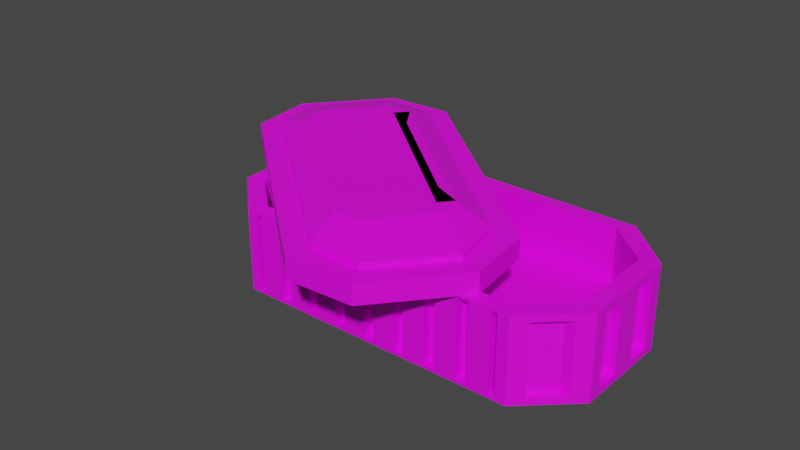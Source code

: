 # Source: sarcophagus.blend  (saved by Blender 4.2.66; exported with 4.5.12 LTS)
import bpy
from mathutils import Matrix  # noqa: F401  (used for matrix-valued properties, if any)

bpy.ops.wm.read_factory_settings(use_empty=True)
scene = bpy.context.scene
scene.name = 'Scene'

# ---- collections
col_collection = bpy.data.collections.new('Collection'); scene.collection.children.link(col_collection)

# ---- images (referenced by path relative to the original .blend; pixels are not part of the script)
import os
ASSET_DIR = os.environ.get("B2B_ASSET_DIR", "")  # directory of the original .blend (textures are referenced by path, not embedded)
HERE = os.path.dirname(os.path.abspath(__file__))  # packed textures are extracted next to this script under _unpacked/

def load_image(name, relpath, width, height, colorspace="sRGB"):
    """Load a texture the original file referenced (path relative to the .blend, or extracted next to this script)."""
    p = next((c for c in (os.path.join(HERE, relpath), os.path.join(ASSET_DIR, relpath)) if relpath and os.path.exists(c)), "")
    if p:
        img = bpy.data.images.load(p, check_existing=True)
        img.name = name
    else:  # same state as the original file: an image datablock whose file is absent (Cycles renders it pink)
        img = bpy.data.images.new(name, width, height)
        img.source = "FILE"
        img.filepath = "//" + (relpath or name)
    img.colorspace_settings.name = colorspace
    return img
img_imphenziapalette01_png = load_image('ImphenziaPalette01.png', 'ImphenziaPalette01.png', 1024, 1024, 'sRGB')

# ---- materials (node trees are filled in below, after node groups)
mat_material = bpy.data.materials.new('Material')
mat_material.alpha_threshold = 0.0
mat_material.use_transparent_shadow = False
mat_material.roughness = 0.5
mat_material.line_color = (0.0, 0.0, 0.0, 1.0)

# ---- material node trees
mat_material.use_nodes = True; mat_material.node_tree.nodes.clear()
_N = mat_material.node_tree.nodes; _L = mat_material.node_tree.links
n0 = _N.new('ShaderNodeOutputMaterial'); n0.name = 'Material Output'; n0.location = (300, 300)
n1 = _N.new('ShaderNodeBsdfPrincipled'); n1.name = 'Principled BSDF'; n1.location = (10, 300)
n1.distribution = 'GGX'
n1.subsurface_method = 'RANDOM_WALK_SKIN'
n1.inputs[3].default_value = 1.45
n1.inputs[27].default_value = (0.0, 0.0, 0.0, 1.0)
n1.inputs[28].default_value = 1.0
n2 = _N.new('ShaderNodeTexImage'); n2.name = 'Image Texture'; n2.location = (-420, 204)
n2.image = img_imphenziapalette01_png
n2.interpolation = 'Closest'
_L.new(n1.outputs[0], n0.inputs[0])
_L.new(n2.outputs[0], n1.inputs[0])
n0.is_active_output = True

# ---- world
world_world = bpy.data.worlds.new('World'); scene.world = world_world
world_world.use_nodes = True; world_world.node_tree.nodes.clear()
_N = world_world.node_tree.nodes; _L = world_world.node_tree.links
n0 = _N.new('ShaderNodeOutputWorld'); n0.name = 'World Output'; n0.location = (300, 300)
n1 = _N.new('ShaderNodeBackground'); n1.name = 'Background'; n1.location = (10, 300)
n1.inputs[0].default_value = (0.05088, 0.05088, 0.05088, 1.0)
_L.new(n1.outputs[0], n0.inputs[0])
n0.is_active_output = True
world_world.color = (0.05088, 0.05088, 0.05088)
world_world.use_sun_shadow = False
world_world.sun_shadow_jitter_overblur = 0.0

# ---- meshes
me_cube_001 = bpy.data.meshes.new('Cube.001')
me_cube_001.from_pydata([(-0.7431, -1.0, -1.0), (-1.0, -0.5201, -1.0), (-1.0, 0.5201, -1.0), (-0.7431, 1.0, -1.0), (1.0, -0.5201, -1.0), (0.7431, -1.0, -1.0), (0.7431, 1.0, -1.0), (1.0, 0.5201, -1.0), (-0.7431, -1.0, 0.6125), (-1.0, -0.5201, 0.6125), (-0.7431, 1.0, 0.6125), (-1.0, 0.5201, 0.6125), (1.0, 0.5201, 0.6125), (0.7431, 1.0, 0.6125), (0.7431, -1.0, 0.6125), (1.0, -0.5201, 0.6125), (0.5982, -1.0, -1.0), (-0.5982, -1.0, -1.0), (0.4273, -1.0, -1.0), (0.2564, -1.0, -1.0), (0.08546, -1.0, -1.0), (-0.08546, -1.0, -1.0), (-0.2564, -1.0, -1.0), (-0.4273, -1.0, -1.0), (-0.5982, -1.0, 0.6125), (0.5982, -1.0, 0.6125), (-0.4273, -1.0, 0.6125), (-0.2564, -1.0, 0.6125), (-0.08546, -1.0, 0.6125), (0.08546, -1.0, 0.6125), (0.2564, -1.0, 0.6125), (0.4273, -1.0, 0.6125), (-0.6189, 1.0, -1.0), (0.6189, 1.0, -1.0), (-0.4421, 1.0, -1.0), (-0.2652, 1.0, -1.0), (-0.08841, 1.0, -1.0), (0.08841, 1.0, -1.0), (0.2652, 1.0, -1.0), (0.4421, 1.0, -1.0), (-0.6189, 1.0, 0.6125), (0.6189, 1.0, 0.6125), (-0.4421, 1.0, 0.6125), (-0.2652, 1.0, 0.6125), (-0.08841, 1.0, 0.6125), (0.08841, 1.0, 0.6125), (0.2652, 1.0, 0.6125), (0.4421, 1.0, 0.6125), (0.6863, -1.0, -0.9432), (0.6863, -1.0, 0.5558), (0.655, -1.0, 0.5558), (0.655, -1.0, -0.9432), (-0.6863, 1.0, -0.9432), (-0.6863, 1.0, 0.5558), (-0.6756, 1.0, 0.5558), (-0.6756, 1.0, -0.9432), (-0.5415, -1.0, 0.5558), (-0.5415, -1.0, -0.9432), (-0.4841, -1.0, -0.9432), (-0.4841, -1.0, 0.5558), (-0.3705, -1.0, 0.5558), (-0.3705, -1.0, -0.9432), (-0.3131, -1.0, -0.9432), (-0.3131, -1.0, 0.5558), (-0.1996, -1.0, 0.5558), (-0.1996, -1.0, -0.9432), (-0.1422, -1.0, -0.9432), (-0.1422, -1.0, 0.5558), (-0.02869, -1.0, 0.5558), (-0.02869, -1.0, -0.9432), (0.02869, -1.0, -0.9432), (0.02869, -1.0, 0.5558), (0.1422, -1.0, 0.5558), (0.1422, -1.0, -0.9432), (0.1996, -1.0, -0.9432), (0.1996, -1.0, 0.5558), (0.3131, -1.0, 0.5558), (0.3131, -1.0, -0.9432), (0.3705, -1.0, -0.9432), (0.3705, -1.0, 0.5558), (0.4841, -1.0, 0.5558), (0.4841, -1.0, -0.9432), (0.5415, -1.0, -0.9432), (0.5415, -1.0, 0.5558), (-0.655, -1.0, -0.9432), (-0.655, -1.0, 0.5558), (-0.6863, -1.0, 0.5558), (-0.6863, -1.0, -0.9432), (0.6756, 1.0, -0.9432), (0.6756, 1.0, 0.5558), (0.6863, 1.0, 0.5558), (0.6863, 1.0, -0.9432), (0.5621, 1.0, 0.5558), (0.5621, 1.0, -0.9432), (0.4988, 1.0, -0.9432), (0.4988, 1.0, 0.5558), (0.3853, 1.0, 0.5558), (0.3853, 1.0, -0.9432), (0.322, 1.0, -0.9432), (0.322, 1.0, 0.5558), (0.2085, 1.0, 0.5558), (0.2085, 1.0, -0.9432), (0.1452, 1.0, -0.9432), (0.1452, 1.0, 0.5558), (0.03165, 1.0, 0.5558), (0.03165, 1.0, -0.9432), (-0.03165, 1.0, -0.9432), (-0.03165, 1.0, 0.5558), (-0.1452, 1.0, 0.5558), (-0.1452, 1.0, -0.9432), (-0.2085, 1.0, -0.9432), (-0.2085, 1.0, 0.5558), (-0.322, 1.0, 0.5558), (-0.322, 1.0, -0.9432), (-0.3853, 1.0, -0.9432), (-0.3853, 1.0, 0.5558), (-0.4988, 1.0, 0.5558), (-0.4988, 1.0, -0.9432), (-0.5621, 1.0, -0.9432), (-0.5621, 1.0, 0.5558), (0.6863, -1.0, 0.5558), (0.6863, -1.0, -0.9432), (0.655, -1.0, -0.9432), (0.655, -1.0, 0.5558), (-0.6863, 1.0, 0.5558), (-0.6863, 1.0, -0.9432), (-0.6756, 1.0, -0.9432), (-0.6756, 1.0, 0.5558), (-0.5415, -1.0, 0.5558), (-0.5415, -1.0, -0.9432), (-0.4841, -1.0, 0.5558), (-0.4841, -1.0, -0.9432), (-0.3705, -1.0, -0.9432), (-0.3705, -1.0, 0.5558), (-0.3131, -1.0, 0.5558), (-0.3131, -1.0, -0.9432), (-0.1996, -1.0, -0.9432), (-0.1996, -1.0, 0.5558), (-0.1422, -1.0, 0.5558), (-0.1422, -1.0, -0.9432), (-0.02869, -1.0, -0.9432), (-0.02869, -1.0, 0.5558), (0.02869, -1.0, 0.5558), (0.02869, -1.0, -0.9432), (0.1422, -1.0, -0.9432), (0.1422, -1.0, 0.5558), (0.1996, -1.0, 0.5558), (0.1996, -1.0, -0.9432), (0.3131, -1.0, -0.9432), (0.3131, -1.0, 0.5558), (0.3705, -1.0, 0.5558), (0.3705, -1.0, -0.9432), (0.4841, -1.0, -0.9432), (0.4841, -1.0, 0.5558), (0.5415, -1.0, 0.5558), (0.5415, -1.0, -0.9432), (-0.655, -1.0, 0.5558), (-0.655, -1.0, -0.9432), (-0.6863, -1.0, -0.9432), (-0.6863, -1.0, 0.5558), (0.6756, 1.0, 0.5558), (0.6756, 1.0, -0.9432), (0.6863, 1.0, -0.9432), (0.6863, 1.0, 0.5558), (0.5621, 1.0, 0.5558), (0.5621, 1.0, -0.9432), (0.4988, 1.0, 0.5558), (0.4988, 1.0, -0.9432), (0.3853, 1.0, -0.9432), (0.3853, 1.0, 0.5558), (0.322, 1.0, 0.5558), (0.322, 1.0, -0.9432), (0.2085, 1.0, -0.9432), (0.2085, 1.0, 0.5558), (0.1452, 1.0, 0.5558), (0.1452, 1.0, -0.9432), (0.03165, 1.0, -0.9432), (0.03165, 1.0, 0.5558), (-0.03165, 1.0, 0.5558), (-0.03165, 1.0, -0.9432), (-0.1452, 1.0, -0.9432), (-0.1452, 1.0, 0.5558), (-0.2085, 1.0, 0.5558), (-0.2085, 1.0, -0.9432), (-0.322, 1.0, -0.9432), (-0.322, 1.0, 0.5558), (-0.3853, 1.0, 0.5558), (-0.3853, 1.0, -0.9432), (-0.4988, 1.0, -0.9432), (-0.4988, 1.0, 0.5558), (-0.5621, 1.0, 0.5558), (-0.5621, 1.0, -0.9432), (0.6863, -0.9, 0.5558), (0.6863, -0.9, -0.9432), (0.655, -0.9, -0.9432), (0.655, -0.9, 0.5558), (-0.5415, -0.9, 0.5558), (-0.5415, -0.9, -0.9432), (-0.4841, -0.9, 0.5558), (-0.4841, -0.9, -0.9432), (-0.3705, -0.9, -0.9432), (-0.3705, -0.9, 0.5558), (-0.3131, -0.9, 0.5558), (-0.3131, -0.9, -0.9432), (-0.1996, -0.9, -0.9432), (-0.1996, -0.9, 0.5558), (-0.1422, -0.9, 0.5558), (-0.1422, -0.9, -0.9432), (-0.02869, -0.9, -0.9432), (-0.02869, -0.9, 0.5558), (0.02869, -0.9, 0.5558), (0.02869, -0.9, -0.9432), (0.1422, -0.9, -0.9432), (0.1422, -0.9, 0.5558), (0.1996, -0.9, 0.5558), (0.1996, -0.9, -0.9432), (0.3131, -0.9, -0.9432), (0.3131, -0.9, 0.5558), (0.3705, -0.9, 0.5558), (0.3705, -0.9, -0.9432), (0.4841, -0.9, -0.9432), (0.4841, -0.9, 0.5558), (0.5415, -0.9, 0.5558), (0.5415, -0.9, -0.9432), (-0.655, -0.9, 0.5558), (-0.655, -0.9, -0.9432), (-0.6863, -0.9, -0.9432), (-0.6863, -0.9, 0.5558), (-0.6863, 0.9, 0.5558), (-0.6863, 0.9, -0.9432), (-0.6756, 0.9, -0.9432), (-0.6756, 0.9, 0.5558), (0.6756, 0.9, 0.5558), (0.6756, 0.9, -0.9432), (0.6863, 0.9, -0.9432), (0.6863, 0.9, 0.5558), (0.5621, 0.9, 0.5558), (0.5621, 0.9, -0.9432), (0.4988, 0.9, 0.5558), (0.4988, 0.9, -0.9432), (0.3853, 0.9, -0.9432), (0.3853, 0.9, 0.5558), (0.322, 0.9, 0.5558), (0.322, 0.9, -0.9432), (0.2085, 0.9, -0.9432), (0.2085, 0.9, 0.5558), (0.1452, 0.9, 0.5558), (0.1452, 0.9, -0.9432), (0.03165, 0.9, -0.9432), (0.03165, 0.9, 0.5558), (-0.03165, 0.9, 0.5558), (-0.03165, 0.9, -0.9432), (-0.1452, 0.9, -0.9432), (-0.1452, 0.9, 0.5558), (-0.2085, 0.9, 0.5558), (-0.2085, 0.9, -0.9432), (-0.322, 0.9, -0.9432), (-0.322, 0.9, 0.5558), (-0.3853, 0.9, 0.5558), (-0.3853, 0.9, -0.9432), (-0.4988, 0.9, -0.9432), (-0.4988, 0.9, 0.5558), (-0.5621, 0.9, 0.5558), (-0.5621, 0.9, -0.9432), (-1.0, 0.0, -1.0), (-1.0, 0.0, 0.6125), (1.0, 0.0, -1.0), (1.0, 0.0, 0.6125), (-0.8055, 0.8835, 0.4804), (-0.8055, 0.8835, -0.8678), (-0.9376, 0.6367, -0.8678), (-0.9376, 0.6367, 0.4804), (0.9376, 0.6367, 0.4804), (0.9376, 0.6367, -0.8678), (0.8055, 0.8835, -0.8678), (0.8055, 0.8835, 0.4804), (0.8055, -0.8835, 0.4804), (0.8055, -0.8835, -0.8678), (0.9376, -0.6367, -0.8678), (0.9376, -0.6367, 0.4804), (-0.8055, -0.8835, -0.8678), (-0.8055, -0.8835, 0.4804), (-0.9376, -0.6367, 0.4804), (-0.9376, -0.6367, -0.8678), (-1.0, 0.1322, -0.8678), (-1.0, 0.1322, 0.4804), (-1.0, 0.388, 0.4804), (-1.0, 0.388, -0.8678), (1.0, -0.1322, -0.8678), (1.0, -0.1322, 0.4804), (1.0, -0.388, 0.4804), (1.0, -0.388, -0.8678), (-1.0, -0.388, -0.8678), (-1.0, -0.388, 0.4804), (-1.0, -0.1322, 0.4804), (-1.0, -0.1322, -0.8678), (1.0, 0.388, -0.8678), (1.0, 0.388, 0.4804), (1.0, 0.1322, 0.4804), (1.0, 0.1322, -0.8678), (-0.7555, 0.8835, 0.4804), (-0.7555, 0.8835, -0.8678), (-0.8876, 0.6367, 0.4804), (-0.8876, 0.6367, -0.8678), (-0.7555, -0.8835, -0.8678), (-0.7555, -0.8835, 0.4804), (-0.8876, -0.6367, -0.8678), (-0.8876, -0.6367, 0.4804), (-0.95, 0.1322, 0.4804), (-0.95, 0.1322, -0.8678), (-0.95, 0.388, -0.8678), (-0.95, 0.388, 0.4804), (-0.95, -0.388, 0.4804), (-0.95, -0.388, -0.8678), (-0.95, -0.1322, -0.8678), (-0.95, -0.1322, 0.4804), (0.8876, 0.6367, 0.4804), (0.8876, 0.6367, -0.8678), (0.7555, 0.8835, 0.4804), (0.7555, 0.8835, -0.8678), (0.7555, -0.8835, 0.4804), (0.7555, -0.8835, -0.8678), (0.8876, -0.6367, 0.4804), (0.8876, -0.6367, -0.8678), (0.95, -0.1322, 0.4804), (0.95, -0.1322, -0.8678), (0.95, -0.388, -0.8678), (0.95, -0.388, 0.4804), (0.95, 0.388, 0.4804), (0.95, 0.388, -0.8678), (0.95, 0.1322, -0.8678), (0.95, 0.1322, 0.4804), (0.6887, -0.8474, 0.6125), (0.9093, -0.4635, 0.6125), (0.9093, 3.12e-10, 0.6125), (0.9093, 0.4635, 0.6125), (0.6887, 0.8474, 0.6125), (0.6189, 0.8474, 0.6125), (0.4421, 0.8474, 0.6125), (0.2652, 0.8474, 0.6125), (0.08841, 0.8474, 0.6125), (-0.08841, 0.8474, 0.6125), (-0.2652, 0.8474, 0.6125), (-0.4421, 0.8474, 0.6125), (-0.6189, 0.8474, 0.6125), (-0.6887, 0.8474, 0.6125), (-0.9093, 0.4635, 0.6125), (-0.9093, 3.12e-10, 0.6125), (-0.9093, -0.4635, 0.6125), (-0.6887, -0.8474, 0.6125), (-0.5982, -0.8474, 0.6125), (-0.4273, -0.8474, 0.6125), (-0.2564, -0.8474, 0.6125), (-0.08546, -0.8474, 0.6125), (0.08546, -0.8474, 0.6125), (0.2564, -0.8474, 0.6125), (0.4273, -0.8474, 0.6125), (0.5982, -0.8474, 0.6125), (0.6887, -0.8474, -0.4032), (0.9093, -0.4635, -0.4032), (0.5982, -0.8474, -0.4032), (0.9093, 3.12e-10, -0.4032), (0.9093, 0.4635, -0.4032), (0.6887, 0.8474, -0.4032), (0.6189, 0.8474, -0.4032), (0.4421, 0.8474, -0.4032), (0.2652, 0.8474, -0.4032), (0.08841, 0.8474, -0.4032), (-0.08841, 0.8474, -0.4032), (-0.2652, 0.8474, -0.4032), (-0.4421, 0.8474, -0.4032), (-0.6189, 0.8474, -0.4032), (-0.6887, 0.8474, -0.4032), (-0.9093, 0.4635, -0.4032), (-0.9093, 3.12e-10, -0.4032), (-0.9093, -0.4635, -0.4032), (-0.6887, -0.8474, -0.4032), (-0.5982, -0.8474, -0.4032), (-0.4273, -0.8474, -0.4032), (-0.2564, -0.8474, -0.4032), (-0.08546, -0.8474, -0.4032), (0.08546, -0.8474, -0.4032), (0.2564, -0.8474, -0.4032), (0.4273, -0.8474, -0.4032)], [], [(284, 285, 308, 309), (279, 276, 320, 322), (275, 272, 316, 318), (92, 93, 165, 164), (269, 270, 303, 301), (280, 281, 305, 304), (276, 277, 321, 320), (105, 106, 179, 176), (55, 52, 125, 126), (66, 67, 138, 139), (107, 104, 177, 178), (52, 53, 124, 125), (118, 119, 190, 191), (65, 66, 139, 136), (104, 105, 176, 177), (117, 118, 191, 188), (67, 64, 137, 138), (78, 79, 150, 151), (119, 116, 189, 190), (64, 65, 136, 137), (77, 78, 151, 148), (116, 117, 188, 189), (79, 76, 149, 150), (90, 91, 162, 163), (2, 3, 32, 34, 35, 36, 37, 38, 39, 33, 6, 7, 266, 4, 5, 16, 18, 19, 20, 21, 22, 23, 17, 0, 1, 264), (5, 14, 49, 48), (14, 25, 50, 49), (25, 16, 51, 50), (16, 5, 48, 51), (3, 10, 53, 52), (10, 40, 54, 53), (40, 32, 55, 54), (32, 3, 52, 55), (24, 17, 57, 56), (17, 23, 58, 57), (23, 26, 59, 58), (26, 24, 56, 59), (26, 23, 61, 60), (23, 22, 62, 61), (22, 27, 63, 62), (27, 26, 60, 63), (27, 22, 65, 64), (22, 21, 66, 65), (21, 28, 67, 66), (28, 27, 64, 67), (28, 21, 69, 68), (21, 20, 70, 69), (20, 29, 71, 70), (29, 28, 68, 71), (29, 20, 73, 72), (20, 19, 74, 73), (19, 30, 75, 74), (30, 29, 72, 75), (30, 19, 77, 76), (19, 18, 78, 77), (18, 31, 79, 78), (31, 30, 76, 79), (31, 18, 81, 80), (18, 16, 82, 81), (16, 25, 83, 82), (25, 31, 80, 83), (17, 24, 85, 84), (24, 8, 86, 85), (8, 0, 87, 86), (0, 17, 84, 87), (33, 41, 89, 88), (41, 13, 90, 89), (13, 6, 91, 90), (6, 33, 88, 91), (41, 33, 93, 92), (33, 39, 94, 93), (39, 47, 95, 94), (47, 41, 92, 95), (47, 39, 97, 96), (39, 38, 98, 97), (38, 46, 99, 98), (46, 47, 96, 99), (46, 38, 101, 100), (38, 37, 102, 101), (37, 45, 103, 102), (45, 46, 100, 103), (45, 37, 105, 104), (37, 36, 106, 105), (36, 44, 107, 106), (44, 45, 104, 107), (44, 36, 109, 108), (36, 35, 110, 109), (35, 43, 111, 110), (43, 44, 108, 111), (43, 35, 113, 112), (35, 34, 114, 113), (34, 42, 115, 114), (42, 43, 112, 115), (42, 34, 117, 116), (34, 32, 118, 117), (32, 40, 119, 118), (40, 42, 116, 119), (122, 121, 193, 194), (166, 164, 236, 238), (132, 135, 203, 200), (147, 146, 214, 215), (121, 120, 192, 193), (134, 133, 201, 202), (144, 147, 215, 212), (159, 158, 226, 227), (133, 132, 200, 201), (146, 145, 213, 214), (176, 179, 251, 248), (125, 124, 228, 229), (191, 190, 262, 263), (164, 165, 237, 236), (178, 177, 249, 250), (188, 191, 263, 260), (163, 162, 234, 235), (177, 176, 248, 249), (53, 54, 127, 124), (106, 107, 178, 179), (95, 92, 164, 166), (54, 55, 126, 127), (93, 94, 167, 165), (80, 81, 152, 153), (94, 95, 166, 167), (83, 80, 153, 154), (81, 82, 155, 152), (68, 69, 140, 141), (82, 83, 154, 155), (71, 68, 141, 142), (108, 109, 180, 181), (69, 70, 143, 140), (56, 57, 129, 128), (111, 108, 181, 182), (70, 71, 142, 143), (59, 56, 128, 130), (109, 110, 183, 180), (96, 97, 168, 169), (57, 58, 131, 129), (110, 111, 182, 183), (99, 96, 169, 170), (58, 59, 130, 131), (97, 98, 171, 168), (84, 85, 156, 157), (98, 99, 170, 171), (87, 84, 157, 158), (85, 86, 159, 156), (72, 73, 144, 145), (86, 87, 158, 159), (75, 72, 145, 146), (112, 113, 184, 185), (73, 74, 147, 144), (60, 61, 132, 133), (115, 112, 185, 186), (74, 75, 146, 147), (63, 60, 133, 134), (113, 114, 187, 184), (100, 101, 172, 173), (61, 62, 135, 132), (114, 115, 186, 187), (48, 49, 120, 121), (103, 100, 173, 174), (62, 63, 134, 135), (51, 48, 121, 122), (101, 102, 175, 172), (88, 89, 160, 161), (49, 50, 123, 120), (102, 103, 174, 175), (91, 88, 161, 162), (50, 51, 122, 123), (89, 90, 163, 160), (76, 77, 148, 149), (193, 192, 195, 194), (196, 197, 199, 198), (201, 200, 203, 202), (205, 204, 207, 206), (209, 208, 211, 210), (213, 212, 215, 214), (217, 216, 219, 218), (221, 220, 223, 222), (225, 224, 227, 226), (149, 148, 216, 217), (135, 134, 202, 203), (120, 123, 195, 192), (150, 149, 217, 218), (137, 136, 204, 205), (123, 122, 194, 195), (148, 151, 219, 216), (138, 137, 205, 206), (151, 150, 218, 219), (136, 139, 207, 204), (153, 152, 220, 221), (139, 138, 206, 207), (154, 153, 221, 222), (141, 140, 208, 209), (152, 155, 223, 220), (142, 141, 209, 210), (128, 129, 197, 196), (155, 154, 222, 223), (140, 143, 211, 208), (130, 128, 196, 198), (157, 156, 224, 225), (143, 142, 210, 211), (129, 131, 199, 197), (158, 157, 225, 226), (145, 144, 212, 213), (131, 130, 198, 199), (156, 159, 227, 224), (229, 228, 231, 230), (233, 232, 235, 234), (236, 237, 239, 238), (241, 240, 243, 242), (245, 244, 247, 246), (249, 248, 251, 250), (253, 252, 255, 254), (257, 256, 259, 258), (261, 260, 263, 262), (126, 125, 229, 230), (179, 178, 250, 251), (165, 167, 239, 237), (124, 127, 231, 228), (181, 180, 252, 253), (167, 166, 238, 239), (127, 126, 230, 231), (182, 181, 253, 254), (169, 168, 240, 241), (180, 183, 255, 252), (170, 169, 241, 242), (183, 182, 254, 255), (168, 171, 243, 240), (185, 184, 256, 257), (171, 170, 242, 243), (186, 185, 257, 258), (173, 172, 244, 245), (184, 187, 259, 256), (174, 173, 245, 246), (161, 160, 232, 233), (187, 186, 258, 259), (172, 175, 247, 244), (162, 161, 233, 234), (189, 188, 260, 261), (175, 174, 246, 247), (160, 163, 235, 232), (190, 189, 261, 262), (271, 268, 300, 302), (272, 273, 317, 316), (10, 3, 269, 268), (3, 2, 270, 269), (2, 11, 271, 270), (11, 10, 268, 271), (12, 7, 273, 272), (7, 6, 274, 273), (6, 13, 275, 274), (13, 12, 272, 275), (14, 5, 277, 276), (5, 4, 278, 277), (4, 15, 279, 278), (15, 14, 276, 279), (0, 8, 281, 280), (8, 9, 282, 281), (9, 1, 283, 282), (1, 0, 280, 283), (264, 265, 285, 284), (265, 11, 286, 285), (11, 2, 287, 286), (2, 264, 284, 287), (266, 267, 289, 288), (267, 15, 290, 289), (15, 4, 291, 290), (4, 266, 288, 291), (1, 9, 293, 292), (9, 265, 294, 293), (265, 264, 295, 294), (264, 1, 292, 295), (7, 12, 297, 296), (12, 267, 298, 297), (267, 266, 299, 298), (266, 7, 296, 299), (300, 301, 303, 302), (304, 305, 307, 306), (309, 308, 311, 310), (313, 312, 315, 314), (283, 280, 304, 306), (270, 271, 302, 303), (287, 284, 309, 310), (292, 293, 312, 313), (281, 282, 307, 305), (285, 286, 311, 308), (295, 292, 313, 314), (282, 283, 306, 307), (286, 287, 310, 311), (293, 294, 315, 312), (294, 295, 314, 315), (268, 269, 301, 300), (316, 317, 319, 318), (320, 321, 323, 322), (325, 324, 327, 326), (329, 328, 331, 330), (273, 274, 319, 317), (288, 289, 324, 325), (277, 278, 323, 321), (274, 275, 318, 319), (291, 288, 325, 326), (296, 297, 328, 329), (278, 279, 322, 323), (289, 290, 327, 324), (299, 296, 329, 330), (290, 291, 326, 327), (297, 298, 331, 328), (298, 299, 330, 331), (334, 335, 362, 361), (14, 15, 333, 332), (15, 267, 334, 333), (267, 12, 335, 334), (12, 13, 336, 335), (13, 41, 337, 336), (41, 47, 338, 337), (47, 46, 339, 338), (46, 45, 340, 339), (45, 44, 341, 340), (44, 43, 342, 341), (43, 42, 343, 342), (42, 40, 344, 343), (40, 10, 345, 344), (10, 11, 346, 345), (11, 265, 347, 346), (265, 9, 348, 347), (9, 8, 349, 348), (8, 24, 350, 349), (24, 26, 351, 350), (26, 27, 352, 351), (27, 28, 353, 352), (28, 29, 354, 353), (29, 30, 355, 354), (30, 31, 356, 355), (31, 25, 357, 356), (25, 14, 332, 357), (358, 359, 361, 362, 363, 364, 365, 366, 367, 368, 369, 370, 371, 372, 373, 374, 375, 376, 377, 378, 379, 380, 381, 382, 383, 360), (349, 350, 377, 376), (342, 343, 370, 369), (335, 336, 363, 362), (350, 351, 378, 377), (343, 344, 371, 370), (336, 337, 364, 363), (351, 352, 379, 378), (344, 345, 372, 371), (337, 338, 365, 364), (352, 353, 380, 379), (345, 346, 373, 372), (338, 339, 366, 365), (353, 354, 381, 380), (332, 333, 359, 358), (346, 347, 374, 373), (339, 340, 367, 366), (354, 355, 382, 381), (357, 332, 358, 360), (347, 348, 375, 374), (340, 341, 368, 367), (355, 356, 383, 382), (333, 334, 361, 359), (348, 349, 376, 375), (341, 342, 369, 368), (356, 357, 360, 383)])
_uv = me_cube_001.uv_layers.new(name='UVMap')
_uv.uv.foreach_set('vector', [0.7979, 0.5648, 0.8025, 0.5648, 0.8025, 0.5648, 0.7979, 0.5648, 0.6893, 0.5658, 0.6893, 0.5667, 0.6893, 0.5667, 0.6893, 0.5658, 0.6893, 0.559, 0.6893, 0.5599, 0.6893, 0.5599, 0.6893, 0.559, 0.6896, 0.558, 0.6845, 0.558, 0.6845, 0.558, 0.6896, 0.558, 0.6847, 0.5532, 0.6847, 0.5523, 0.6847, 0.5523, 0.6847, 0.5532, 0.7979, 0.5609, 0.8025, 0.5609, 0.8025, 0.5609, 0.7979, 0.5609, 0.8025, 0.5618, 0.7979, 0.5618, 0.7979, 0.5618, 0.8025, 0.5618, 0.6845, 0.5562, 0.6845, 0.556, 0.6845, 0.556, 0.6845, 0.5562, 0.6845, 0.5538, 0.6845, 0.5538, 0.6845, 0.5538, 0.6845, 0.5538, 0.6845, 0.5701, 0.6896, 0.5701, 0.6896, 0.5701, 0.6845, 0.5701, 0.6896, 0.556, 0.6896, 0.5562, 0.6896, 0.5562, 0.6896, 0.556, 0.6845, 0.5538, 0.6896, 0.5538, 0.6896, 0.5538, 0.6845, 0.5538, 0.6845, 0.5542, 0.6896, 0.5542, 0.6896, 0.5542, 0.6845, 0.5542, 0.6845, 0.5703, 0.6845, 0.5701, 0.6845, 0.5701, 0.6845, 0.5703, 0.6896, 0.5562, 0.6845, 0.5562, 0.6845, 0.5562, 0.6896, 0.5562, 0.6845, 0.5544, 0.6845, 0.5542, 0.6845, 0.5542, 0.6845, 0.5544, 0.6896, 0.5701, 0.6896, 0.5703, 0.6896, 0.5703, 0.6896, 0.5701, 0.6845, 0.5684, 0.6896, 0.5684, 0.6896, 0.5684, 0.6845, 0.5684, 0.6896, 0.5542, 0.6896, 0.5544, 0.6896, 0.5544, 0.6896, 0.5542, 0.6896, 0.5703, 0.6845, 0.5703, 0.6845, 0.5703, 0.6896, 0.5703, 0.6845, 0.5686, 0.6845, 0.5684, 0.6845, 0.5684, 0.6845, 0.5686, 0.6896, 0.5544, 0.6845, 0.5544, 0.6845, 0.5544, 0.6896, 0.5544, 0.6896, 0.5684, 0.6896, 0.5686, 0.6896, 0.5686, 0.6896, 0.5684, 0.6896, 0.5584, 0.6845, 0.5584, 0.6845, 0.5584, 0.6896, 0.5584, 0.6775, 0.5604, 0.6784, 0.5595, 0.6788, 0.5595, 0.6794, 0.5595, 0.68, 0.5595, 0.6806, 0.5595, 0.6812, 0.5595, 0.6818, 0.5595, 0.6824, 0.5595, 0.683, 0.5595, 0.6834, 0.5595, 0.6843, 0.5604, 0.6843, 0.5629, 0.6843, 0.5654, 0.6834, 0.5663, 0.6829, 0.5663, 0.6824, 0.5663, 0.6818, 0.5663, 0.6812, 0.5663, 0.6806, 0.5663, 0.6801, 0.5663, 0.6795, 0.5663, 0.6789, 0.5663, 0.6784, 0.5663, 0.6775, 0.5654, 0.6775, 0.5629, 0.6843, 0.5671, 0.6897, 0.5671, 0.6896, 0.5673, 0.6845, 0.5673, 0.6897, 0.5671, 0.6897, 0.5676, 0.6896, 0.5674, 0.6896, 0.5673, 0.6897, 0.5676, 0.6843, 0.5676, 0.6845, 0.5674, 0.6896, 0.5674, 0.6843, 0.5676, 0.6843, 0.5671, 0.6845, 0.5673, 0.6845, 0.5674, 0.6843, 0.5536, 0.6897, 0.5536, 0.6896, 0.5538, 0.6845, 0.5538, 0.6897, 0.5536, 0.6897, 0.554, 0.6896, 0.5538, 0.6896, 0.5538, 0.6897, 0.554, 0.6843, 0.554, 0.6845, 0.5538, 0.6896, 0.5538, 0.6843, 0.554, 0.6843, 0.5536, 0.6845, 0.5538, 0.6845, 0.5538, 0.6897, 0.5717, 0.6843, 0.5717, 0.6845, 0.5715, 0.6896, 0.5715, 0.6843, 0.5717, 0.6843, 0.5711, 0.6845, 0.5713, 0.6845, 0.5715, 0.6843, 0.5711, 0.6897, 0.5711, 0.6896, 0.5713, 0.6845, 0.5713, 0.6897, 0.5711, 0.6897, 0.5717, 0.6896, 0.5715, 0.6896, 0.5713, 0.6897, 0.5711, 0.6843, 0.5711, 0.6845, 0.5709, 0.6896, 0.5709, 0.6843, 0.5711, 0.6843, 0.5705, 0.6845, 0.5707, 0.6845, 0.5709, 0.6843, 0.5705, 0.6897, 0.5705, 0.6896, 0.5707, 0.6845, 0.5707, 0.6897, 0.5705, 0.6897, 0.5711, 0.6896, 0.5709, 0.6896, 0.5707, 0.6897, 0.5705, 0.6843, 0.5705, 0.6845, 0.5703, 0.6896, 0.5703, 0.6843, 0.5705, 0.6843, 0.5699, 0.6845, 0.5701, 0.6845, 0.5703, 0.6843, 0.5699, 0.6897, 0.5699, 0.6896, 0.5701, 0.6845, 0.5701, 0.6897, 0.5699, 0.6897, 0.5705, 0.6896, 0.5703, 0.6896, 0.5701, 0.6897, 0.5699, 0.6843, 0.5699, 0.6845, 0.5697, 0.6896, 0.5697, 0.6843, 0.5699, 0.6843, 0.5693, 0.6845, 0.5695, 0.6845, 0.5697, 0.6843, 0.5693, 0.6897, 0.5693, 0.6896, 0.5695, 0.6845, 0.5695, 0.6897, 0.5693, 0.6897, 0.5699, 0.6896, 0.5697, 0.6896, 0.5695, 0.6897, 0.5693, 0.6843, 0.5693, 0.6845, 0.5692, 0.6896, 0.5692, 0.6843, 0.5693, 0.6843, 0.5688, 0.6845, 0.569, 0.6845, 0.5692, 0.6843, 0.5688, 0.6897, 0.5688, 0.6896, 0.569, 0.6845, 0.569, 0.6897, 0.5688, 0.6897, 0.5693, 0.6896, 0.5692, 0.6896, 0.569, 0.6897, 0.5688, 0.6843, 0.5688, 0.6845, 0.5686, 0.6896, 0.5686, 0.6843, 0.5688, 0.6843, 0.5682, 0.6845, 0.5684, 0.6845, 0.5686, 0.6843, 0.5682, 0.6897, 0.5682, 0.6896, 0.5684, 0.6845, 0.5684, 0.6897, 0.5682, 0.6897, 0.5688, 0.6896, 0.5686, 0.6896, 0.5684, 0.6897, 0.5682, 0.6843, 0.5682, 0.6845, 0.568, 0.6896, 0.568, 0.6843, 0.5682, 0.6843, 0.5676, 0.6845, 0.5678, 0.6845, 0.568, 0.6843, 0.5676, 0.6897, 0.5676, 0.6896, 0.5678, 0.6845, 0.5678, 0.6897, 0.5676, 0.6897, 0.5682, 0.6896, 0.568, 0.6896, 0.5678, 0.6843, 0.5717, 0.6897, 0.5717, 0.6896, 0.5718, 0.6845, 0.5718, 0.6897, 0.5717, 0.6897, 0.5721, 0.6896, 0.572, 0.6896, 0.5718, 0.6897, 0.5721, 0.6843, 0.5721, 0.6845, 0.572, 0.6896, 0.572, 0.6843, 0.5721, 0.6843, 0.5717, 0.6845, 0.5718, 0.6845, 0.572, 0.6843, 0.5582, 0.6897, 0.5582, 0.6896, 0.5584, 0.6845, 0.5584, 0.6897, 0.5582, 0.6897, 0.5586, 0.6896, 0.5584, 0.6896, 0.5584, 0.6897, 0.5586, 0.6843, 0.5586, 0.6845, 0.5584, 0.6896, 0.5584, 0.6843, 0.5586, 0.6843, 0.5582, 0.6845, 0.5584, 0.6845, 0.5584, 0.6897, 0.5582, 0.6843, 0.5582, 0.6845, 0.558, 0.6896, 0.558, 0.6843, 0.5582, 0.6843, 0.5576, 0.6845, 0.5578, 0.6845, 0.558, 0.6843, 0.5576, 0.6897, 0.5576, 0.6896, 0.5578, 0.6845, 0.5578, 0.6897, 0.5576, 0.6897, 0.5582, 0.6896, 0.558, 0.6896, 0.5578, 0.6897, 0.5576, 0.6843, 0.5576, 0.6845, 0.5574, 0.6896, 0.5574, 0.6843, 0.5576, 0.6843, 0.557, 0.6845, 0.5572, 0.6845, 0.5574, 0.6843, 0.557, 0.6897, 0.557, 0.6896, 0.5572, 0.6845, 0.5572, 0.6897, 0.557, 0.6897, 0.5576, 0.6896, 0.5574, 0.6896, 0.5572, 0.6897, 0.557, 0.6843, 0.557, 0.6845, 0.5568, 0.6896, 0.5568, 0.6843, 0.557, 0.6843, 0.5564, 0.6845, 0.5566, 0.6845, 0.5568, 0.6843, 0.5564, 0.6897, 0.5564, 0.6896, 0.5566, 0.6845, 0.5566, 0.6897, 0.5564, 0.6897, 0.557, 0.6896, 0.5568, 0.6896, 0.5566, 0.6897, 0.5564, 0.6843, 0.5564, 0.6845, 0.5562, 0.6896, 0.5562, 0.6843, 0.5564, 0.6843, 0.5558, 0.6845, 0.556, 0.6845, 0.5562, 0.6843, 0.5558, 0.6897, 0.5558, 0.6896, 0.556, 0.6845, 0.556, 0.6897, 0.5558, 0.6897, 0.5564, 0.6896, 0.5562, 0.6896, 0.556, 0.6897, 0.5558, 0.6843, 0.5558, 0.6845, 0.5556, 0.6896, 0.5556, 0.6843, 0.5558, 0.6843, 0.5552, 0.6845, 0.5554, 0.6845, 0.5556, 0.6843, 0.5552, 0.6897, 0.5552, 0.6896, 0.5554, 0.6845, 0.5554, 0.6897, 0.5552, 0.6897, 0.5558, 0.6896, 0.5556, 0.6896, 0.5554, 0.6897, 0.5552, 0.6843, 0.5552, 0.6845, 0.555, 0.6896, 0.555, 0.6843, 0.5552, 0.6843, 0.5546, 0.6845, 0.5548, 0.6845, 0.555, 0.6843, 0.5546, 0.6897, 0.5546, 0.6896, 0.5548, 0.6845, 0.5548, 0.6897, 0.5546, 0.6897, 0.5552, 0.6896, 0.555, 0.6896, 0.5548, 0.6897, 0.5546, 0.6843, 0.5546, 0.6845, 0.5544, 0.6896, 0.5544, 0.6843, 0.5546, 0.6843, 0.554, 0.6845, 0.5542, 0.6845, 0.5544, 0.6843, 0.554, 0.6897, 0.554, 0.6896, 0.5542, 0.6845, 0.5542, 0.6897, 0.554, 0.6897, 0.5546, 0.6896, 0.5544, 0.6896, 0.5542, 0.6845, 0.5674, 0.6845, 0.5673, 0.6845, 0.5673, 0.6845, 0.5674, 0.6896, 0.5578, 0.6896, 0.558, 0.6896, 0.558, 0.6896, 0.5578, 0.6845, 0.5709, 0.6845, 0.5707, 0.6845, 0.5707, 0.6845, 0.5709, 0.7731, 0.5591, 0.7781, 0.5591, 0.7781, 0.5591, 0.7731, 0.5591, 0.7977, 0.5624, 0.8028, 0.5624, 0.8028, 0.5624, 0.7977, 0.5624, 0.6896, 0.5707, 0.6896, 0.5709, 0.6896, 0.5709, 0.6896, 0.5707, 0.6845, 0.5692, 0.6845, 0.569, 0.6845, 0.569, 0.6845, 0.5692, 0.8028, 0.567, 0.7977, 0.567, 0.7977, 0.567, 0.8028, 0.567, 0.8028, 0.566, 0.7977, 0.566, 0.7977, 0.566, 0.8028, 0.566, 0.6896, 0.569, 0.6896, 0.5692, 0.6896, 0.5692, 0.6896, 0.569, 0.6845, 0.5562, 0.6845, 0.556, 0.6845, 0.556, 0.6845, 0.5562, 0.9256, 0.6818, 0.9307, 0.6818, 0.9307, 0.6818, 0.9256, 0.6818, 0.7829, 0.5444, 0.788, 0.5444, 0.788, 0.5444, 0.7829, 0.5444, 0.788, 0.5482, 0.7829, 0.5482, 0.7829, 0.5482, 0.788, 0.5482, 0.6896, 0.556, 0.6896, 0.5562, 0.6896, 0.5562, 0.6896, 0.556, 0.6845, 0.5544, 0.6845, 0.5542, 0.6845, 0.5542, 0.6845, 0.5544, 0.788, 0.5486, 0.7829, 0.5486, 0.7829, 0.5486, 0.788, 0.5486, 0.788, 0.5464, 0.7829, 0.5464, 0.7829, 0.5464, 0.788, 0.5464, 0.6896, 0.5538, 0.6896, 0.5538, 0.6896, 0.5538, 0.6896, 0.5538, 0.6845, 0.556, 0.6896, 0.556, 0.6896, 0.556, 0.6845, 0.556, 0.6896, 0.5578, 0.6896, 0.558, 0.6896, 0.558, 0.6896, 0.5578, 0.6896, 0.5538, 0.6845, 0.5538, 0.6845, 0.5538, 0.6896, 0.5538, 0.6845, 0.558, 0.6845, 0.5578, 0.6845, 0.5578, 0.6845, 0.558, 0.6896, 0.568, 0.6845, 0.568, 0.6845, 0.568, 0.6896, 0.568, 0.6845, 0.5578, 0.6896, 0.5578, 0.6896, 0.5578, 0.6845, 0.5578, 0.6896, 0.5678, 0.6896, 0.568, 0.6896, 0.568, 0.6896, 0.5678, 0.6845, 0.568, 0.6845, 0.5678, 0.6845, 0.5678, 0.6845, 0.568, 0.6896, 0.5697, 0.6845, 0.5697, 0.6845, 0.5697, 0.6896, 0.5697, 0.6845, 0.5678, 0.6896, 0.5678, 0.6896, 0.5678, 0.6845, 0.5678, 0.6896, 0.5695, 0.6896, 0.5697, 0.6896, 0.5697, 0.6896, 0.5695, 0.6896, 0.5556, 0.6845, 0.5556, 0.6845, 0.5556, 0.6896, 0.5556, 0.6845, 0.5697, 0.6845, 0.5695, 0.6845, 0.5695, 0.6845, 0.5697, 0.6896, 0.5715, 0.6845, 0.5715, 0.6845, 0.5715, 0.6896, 0.5715, 0.6896, 0.5554, 0.6896, 0.5556, 0.6896, 0.5556, 0.6896, 0.5554, 0.6845, 0.5695, 0.6896, 0.5695, 0.6896, 0.5695, 0.6845, 0.5695, 0.6896, 0.5713, 0.6896, 0.5715, 0.6896, 0.5715, 0.6896, 0.5713, 0.6845, 0.5556, 0.6845, 0.5554, 0.6845, 0.5554, 0.6845, 0.5556, 0.6896, 0.5574, 0.6845, 0.5574, 0.6845, 0.5574, 0.6896, 0.5574, 0.6845, 0.5715, 0.6845, 0.5713, 0.6845, 0.5713, 0.6845, 0.5715, 0.6845, 0.5554, 0.6896, 0.5554, 0.6896, 0.5554, 0.6845, 0.5554, 0.6896, 0.5572, 0.6896, 0.5574, 0.6896, 0.5574, 0.6896, 0.5572, 0.6845, 0.5713, 0.6896, 0.5713, 0.6896, 0.5713, 0.6845, 0.5713, 0.6845, 0.5574, 0.6845, 0.5572, 0.6845, 0.5572, 0.6845, 0.5574, 0.6845, 0.5718, 0.6896, 0.5718, 0.6896, 0.5718, 0.6845, 0.5718, 0.6845, 0.5572, 0.6896, 0.5572, 0.6896, 0.5572, 0.6845, 0.5572, 0.6845, 0.572, 0.6845, 0.5718, 0.6845, 0.5718, 0.6845, 0.572, 0.6896, 0.5718, 0.6896, 0.572, 0.6896, 0.572, 0.6896, 0.5718, 0.6896, 0.5692, 0.6845, 0.5692, 0.6845, 0.5692, 0.6896, 0.5692, 0.6896, 0.572, 0.6845, 0.572, 0.6845, 0.572, 0.6896, 0.572, 0.6896, 0.569, 0.6896, 0.5692, 0.6896, 0.5692, 0.6896, 0.569, 0.6896, 0.555, 0.6845, 0.555, 0.6845, 0.555, 0.6896, 0.555, 0.6845, 0.5692, 0.6845, 0.569, 0.6845, 0.569, 0.6845, 0.5692, 0.6896, 0.5709, 0.6845, 0.5709, 0.6845, 0.5709, 0.6896, 0.5709, 0.6896, 0.5548, 0.6896, 0.555, 0.6896, 0.555, 0.6896, 0.5548, 0.6845, 0.569, 0.6896, 0.569, 0.6896, 0.569, 0.6845, 0.569, 0.6896, 0.5707, 0.6896, 0.5709, 0.6896, 0.5709, 0.6896, 0.5707, 0.6845, 0.555, 0.6845, 0.5548, 0.6845, 0.5548, 0.6845, 0.555, 0.6896, 0.5568, 0.6845, 0.5568, 0.6845, 0.5568, 0.6896, 0.5568, 0.6845, 0.5709, 0.6845, 0.5707, 0.6845, 0.5707, 0.6845, 0.5709, 0.6845, 0.5548, 0.6896, 0.5548, 0.6896, 0.5548, 0.6845, 0.5548, 0.6845, 0.5673, 0.6896, 0.5673, 0.6896, 0.5673, 0.6845, 0.5673, 0.6896, 0.5566, 0.6896, 0.5568, 0.6896, 0.5568, 0.6896, 0.5566, 0.6845, 0.5707, 0.6896, 0.5707, 0.6896, 0.5707, 0.6845, 0.5707, 0.6845, 0.5674, 0.6845, 0.5673, 0.6845, 0.5673, 0.6845, 0.5674, 0.6845, 0.5568, 0.6845, 0.5566, 0.6845, 0.5566, 0.6845, 0.5568, 0.6845, 0.5584, 0.6896, 0.5584, 0.6896, 0.5584, 0.6845, 0.5584, 0.6896, 0.5673, 0.6896, 0.5674, 0.6896, 0.5674, 0.6896, 0.5673, 0.6845, 0.5566, 0.6896, 0.5566, 0.6896, 0.5566, 0.6845, 0.5566, 0.6845, 0.5584, 0.6845, 0.5584, 0.6845, 0.5584, 0.6845, 0.5584, 0.6896, 0.5674, 0.6845, 0.5674, 0.6845, 0.5674, 0.6896, 0.5674, 0.6896, 0.5584, 0.6896, 0.5584, 0.6896, 0.5584, 0.6896, 0.5584, 0.6896, 0.5686, 0.6845, 0.5686, 0.6845, 0.5686, 0.6896, 0.5686, 0.9109, 0.6707, 0.9159, 0.6707, 0.9159, 0.6708, 0.9109, 0.6708, 0.9159, 0.6748, 0.9109, 0.6748, 0.9109, 0.6746, 0.9159, 0.6746, 0.9159, 0.6742, 0.9109, 0.6742, 0.9109, 0.674, 0.9159, 0.674, 0.9159, 0.6737, 0.9109, 0.6737, 0.9109, 0.6735, 0.9159, 0.6735, 0.9159, 0.6731, 0.9109, 0.6731, 0.9109, 0.6729, 0.9159, 0.6729, 0.9159, 0.6725, 0.9109, 0.6725, 0.9109, 0.6723, 0.9159, 0.6723, 0.9159, 0.6719, 0.9109, 0.6719, 0.9109, 0.6717, 0.9159, 0.6717, 0.9159, 0.6714, 0.9109, 0.6714, 0.9109, 0.6712, 0.9159, 0.6712, 0.9109, 0.6752, 0.9159, 0.6752, 0.9159, 0.6753, 0.9109, 0.6753, 0.8028, 0.5637, 0.7977, 0.5637, 0.7977, 0.5637, 0.8028, 0.5637, 0.7731, 0.5608, 0.7781, 0.5608, 0.7781, 0.5608, 0.7731, 0.5608, 0.6896, 0.5673, 0.6896, 0.5674, 0.6896, 0.5674, 0.6896, 0.5673, 0.6896, 0.5684, 0.6896, 0.5686, 0.6896, 0.5686, 0.6896, 0.5684, 0.8028, 0.5654, 0.7977, 0.5654, 0.7977, 0.5654, 0.8028, 0.5654, 0.8028, 0.5625, 0.7977, 0.5625, 0.7977, 0.5625, 0.8028, 0.5625, 0.6845, 0.5686, 0.6845, 0.5684, 0.6845, 0.5684, 0.6845, 0.5686, 0.6896, 0.5701, 0.6896, 0.5703, 0.6896, 0.5703, 0.6896, 0.5701, 0.7731, 0.5585, 0.7781, 0.5585, 0.7781, 0.5585, 0.7731, 0.5585, 0.6845, 0.5703, 0.6845, 0.5701, 0.6845, 0.5701, 0.6845, 0.5703, 0.8028, 0.5631, 0.7977, 0.5631, 0.7977, 0.5631, 0.8028, 0.5631, 0.7731, 0.5603, 0.7781, 0.5603, 0.7781, 0.5603, 0.7731, 0.5603, 0.6896, 0.5678, 0.6896, 0.568, 0.6896, 0.568, 0.6896, 0.5678, 0.8028, 0.5648, 0.7977, 0.5648, 0.7977, 0.5648, 0.8028, 0.5648, 0.6845, 0.568, 0.6845, 0.5678, 0.6845, 0.5678, 0.6845, 0.568, 0.6896, 0.5695, 0.6896, 0.5697, 0.6896, 0.5697, 0.6896, 0.5695, 0.8028, 0.5665, 0.7977, 0.5665, 0.7977, 0.5665, 0.8028, 0.5665, 0.7731, 0.558, 0.7781, 0.558, 0.7781, 0.558, 0.7731, 0.558, 0.6845, 0.5697, 0.6845, 0.5695, 0.6845, 0.5695, 0.6845, 0.5697, 0.6896, 0.5713, 0.6896, 0.5715, 0.6896, 0.5715, 0.6896, 0.5713, 0.7731, 0.562, 0.7781, 0.562, 0.7781, 0.562, 0.7731, 0.562, 0.7731, 0.5597, 0.7781, 0.5597, 0.7781, 0.5597, 0.7731, 0.5597, 0.6845, 0.5715, 0.6845, 0.5713, 0.6845, 0.5713, 0.6845, 0.5715, 0.6845, 0.572, 0.6845, 0.5718, 0.6845, 0.5718, 0.6845, 0.572, 0.8028, 0.5642, 0.7977, 0.5642, 0.7977, 0.5642, 0.8028, 0.5642, 0.7731, 0.5614, 0.7781, 0.5614, 0.7781, 0.5614, 0.7731, 0.5614, 0.6896, 0.5718, 0.6896, 0.572, 0.6896, 0.572, 0.6896, 0.5718, 0.9256, 0.6818, 0.9307, 0.6818, 0.9307, 0.6818, 0.9256, 0.6818, 0.6845, 0.5584, 0.6896, 0.5584, 0.6896, 0.5584, 0.6845, 0.5584, 0.9307, 0.686, 0.9256, 0.686, 0.9256, 0.6858, 0.9307, 0.6858, 0.9307, 0.6854, 0.9256, 0.6854, 0.9256, 0.6852, 0.9307, 0.6852, 0.9307, 0.6848, 0.9256, 0.6848, 0.9256, 0.6846, 0.9307, 0.6846, 0.9307, 0.6842, 0.9256, 0.6842, 0.9256, 0.684, 0.9307, 0.684, 0.9307, 0.6836, 0.9256, 0.6836, 0.9256, 0.6834, 0.9307, 0.6834, 0.9307, 0.683, 0.9256, 0.683, 0.9256, 0.6828, 0.9307, 0.6828, 0.9307, 0.6824, 0.9256, 0.6824, 0.9256, 0.6822, 0.9307, 0.6822, 0.6845, 0.5538, 0.6845, 0.5538, 0.6845, 0.5538, 0.6845, 0.5538, 0.7829, 0.5462, 0.788, 0.5462, 0.788, 0.5462, 0.7829, 0.5462, 0.6845, 0.558, 0.6845, 0.5578, 0.6845, 0.5578, 0.6845, 0.558, 0.6896, 0.5538, 0.6896, 0.5538, 0.6896, 0.5538, 0.6896, 0.5538, 0.788, 0.5458, 0.7829, 0.5458, 0.7829, 0.5458, 0.788, 0.5458, 0.7829, 0.548, 0.788, 0.548, 0.788, 0.548, 0.7829, 0.548, 0.6896, 0.5538, 0.6845, 0.5538, 0.6845, 0.5538, 0.6896, 0.5538, 0.6896, 0.5554, 0.6896, 0.5556, 0.6896, 0.5556, 0.6896, 0.5554, 0.788, 0.5476, 0.7829, 0.5476, 0.7829, 0.5476, 0.788, 0.5476, 0.6845, 0.5556, 0.6845, 0.5554, 0.6845, 0.5554, 0.6845, 0.5556, 0.6896, 0.5572, 0.6896, 0.5574, 0.6896, 0.5574, 0.6896, 0.5572, 0.7829, 0.5456, 0.788, 0.5456, 0.788, 0.5456, 0.7829, 0.5456, 0.6845, 0.5574, 0.6845, 0.5572, 0.6845, 0.5572, 0.6845, 0.5574, 0.788, 0.5452, 0.7829, 0.5452, 0.7829, 0.5452, 0.788, 0.5452, 0.7829, 0.5474, 0.788, 0.5474, 0.788, 0.5474, 0.7829, 0.5474, 0.6896, 0.5548, 0.6896, 0.555, 0.6896, 0.555, 0.6896, 0.5548, 0.788, 0.547, 0.7829, 0.547, 0.7829, 0.547, 0.788, 0.547, 0.6845, 0.555, 0.6845, 0.5548, 0.6845, 0.5548, 0.6845, 0.555, 0.6896, 0.5566, 0.6896, 0.5568, 0.6896, 0.5568, 0.6896, 0.5566, 0.9256, 0.6864, 0.9307, 0.6864, 0.9307, 0.6864, 0.9256, 0.6864, 0.7829, 0.545, 0.788, 0.545, 0.788, 0.545, 0.7829, 0.545, 0.6845, 0.5568, 0.6845, 0.5566, 0.6845, 0.5566, 0.6845, 0.5568, 0.6845, 0.5584, 0.6845, 0.5584, 0.6845, 0.5584, 0.6845, 0.5584, 0.788, 0.5446, 0.7829, 0.5446, 0.7829, 0.5446, 0.788, 0.5446, 0.7829, 0.5468, 0.788, 0.5468, 0.788, 0.5468, 0.7829, 0.5468, 0.6896, 0.5584, 0.6896, 0.5584, 0.6896, 0.5584, 0.6896, 0.5584, 0.6896, 0.5542, 0.6896, 0.5544, 0.6896, 0.5544, 0.6896, 0.5542, 0.6893, 0.5523, 0.6893, 0.5532, 0.6893, 0.5532, 0.6893, 0.5523, 0.8025, 0.555, 0.7979, 0.555, 0.7979, 0.555, 0.8025, 0.555, 0.6897, 0.5536, 0.6843, 0.5536, 0.6847, 0.5532, 0.6893, 0.5532, 0.6843, 0.5536, 0.6843, 0.5519, 0.6847, 0.5523, 0.6847, 0.5532, 0.6843, 0.5519, 0.6897, 0.5519, 0.6893, 0.5523, 0.6847, 0.5523, 0.6897, 0.5519, 0.6897, 0.5536, 0.6893, 0.5532, 0.6893, 0.5523, 0.6897, 0.5604, 0.6843, 0.5604, 0.6847, 0.5599, 0.6893, 0.5599, 0.6843, 0.5604, 0.6843, 0.5586, 0.6847, 0.559, 0.6847, 0.5599, 0.6843, 0.5586, 0.6897, 0.5586, 0.6893, 0.559, 0.6847, 0.559, 0.6897, 0.5586, 0.6897, 0.5604, 0.6893, 0.5599, 0.6893, 0.559, 0.6897, 0.5671, 0.6843, 0.5671, 0.6847, 0.5667, 0.6893, 0.5667, 0.6843, 0.5671, 0.6843, 0.5654, 0.6847, 0.5658, 0.6847, 0.5667, 0.6843, 0.5654, 0.6897, 0.5654, 0.6893, 0.5658, 0.6847, 0.5658, 0.6897, 0.5654, 0.6897, 0.5671, 0.6893, 0.5667, 0.6893, 0.5658, 0.6843, 0.546, 0.6897, 0.546, 0.6893, 0.5462, 0.6847, 0.5462, 0.6897, 0.546, 0.6897, 0.5468, 0.6893, 0.5466, 0.6893, 0.5462, 0.6897, 0.5468, 0.6843, 0.5468, 0.6847, 0.5466, 0.6893, 0.5466, 0.6843, 0.5468, 0.6843, 0.546, 0.6847, 0.5462, 0.6847, 0.5466, 0.6843, 0.5494, 0.6897, 0.5494, 0.6893, 0.55, 0.6847, 0.55, 0.6897, 0.5494, 0.6897, 0.5519, 0.6893, 0.5512, 0.6893, 0.55, 0.6897, 0.5519, 0.6843, 0.5519, 0.6847, 0.5512, 0.6893, 0.5512, 0.6843, 0.5519, 0.6843, 0.5494, 0.6847, 0.55, 0.6847, 0.5512, 0.6843, 0.5629, 0.6897, 0.5629, 0.6893, 0.5635, 0.6847, 0.5635, 0.6897, 0.5629, 0.6897, 0.5654, 0.6893, 0.5647, 0.6893, 0.5635, 0.6897, 0.5654, 0.6843, 0.5654, 0.6847, 0.5647, 0.6893, 0.5647, 0.6843, 0.5654, 0.6843, 0.5629, 0.6847, 0.5635, 0.6847, 0.5647, 0.6843, 0.5468, 0.6897, 0.5468, 0.6893, 0.5475, 0.6847, 0.5475, 0.6897, 0.5468, 0.6897, 0.5494, 0.6893, 0.5487, 0.6893, 0.5475, 0.6897, 0.5494, 0.6843, 0.5494, 0.6847, 0.5487, 0.6893, 0.5487, 0.6843, 0.5494, 0.6843, 0.5468, 0.6847, 0.5475, 0.6847, 0.5487, 0.6843, 0.5604, 0.6897, 0.5604, 0.6893, 0.561, 0.6847, 0.561, 0.6897, 0.5604, 0.6897, 0.5629, 0.6893, 0.5622, 0.6893, 0.561, 0.6897, 0.5629, 0.6843, 0.5629, 0.6847, 0.5622, 0.6893, 0.5622, 0.6843, 0.5629, 0.6843, 0.5604, 0.6847, 0.561, 0.6847, 0.5622, 0.9305, 0.6811, 0.9259, 0.6811, 0.9259, 0.6802, 0.9305, 0.6802, 0.9259, 0.6741, 0.9305, 0.6741, 0.9305, 0.6746, 0.9259, 0.6746, 0.9259, 0.678, 0.9305, 0.678, 0.9305, 0.6792, 0.9259, 0.6792, 0.9259, 0.6754, 0.9305, 0.6754, 0.9305, 0.6767, 0.9259, 0.6767, 0.6847, 0.5466, 0.6847, 0.5462, 0.6847, 0.5462, 0.6847, 0.5466, 0.7979, 0.5671, 0.8025, 0.5671, 0.8025, 0.5671, 0.7979, 0.5671, 0.6847, 0.5512, 0.6847, 0.55, 0.6847, 0.55, 0.6847, 0.5512, 0.7979, 0.5622, 0.8025, 0.5622, 0.8025, 0.5622, 0.7979, 0.5622, 0.6893, 0.5462, 0.6893, 0.5466, 0.6893, 0.5466, 0.6893, 0.5462, 0.6893, 0.55, 0.6893, 0.5512, 0.6893, 0.5512, 0.6893, 0.55, 0.6847, 0.5487, 0.6847, 0.5475, 0.6847, 0.5475, 0.6847, 0.5487, 0.8025, 0.5614, 0.7979, 0.5614, 0.7979, 0.5614, 0.8025, 0.5614, 0.8025, 0.566, 0.7979, 0.566, 0.7979, 0.566, 0.8025, 0.566, 0.6893, 0.5475, 0.6893, 0.5487, 0.6893, 0.5487, 0.6893, 0.5475, 0.8025, 0.5635, 0.7979, 0.5635, 0.7979, 0.5635, 0.8025, 0.5635, 0.8025, 0.5679, 0.7979, 0.5679, 0.7979, 0.5679, 0.8025, 0.5679, 0.9305, 0.683, 0.9259, 0.683, 0.9259, 0.6821, 0.9305, 0.6821, 0.9305, 0.6897, 0.9259, 0.6897, 0.9259, 0.6888, 0.9305, 0.6888, 0.9259, 0.6866, 0.9305, 0.6866, 0.9305, 0.6878, 0.9259, 0.6878, 0.9259, 0.684, 0.9305, 0.684, 0.9305, 0.6853, 0.9259, 0.6853, 0.6847, 0.5599, 0.6847, 0.559, 0.6847, 0.559, 0.6847, 0.5599, 0.7979, 0.5586, 0.8025, 0.5586, 0.8025, 0.5586, 0.7979, 0.5586, 0.6847, 0.5667, 0.6847, 0.5658, 0.6847, 0.5658, 0.6847, 0.5667, 0.7979, 0.5541, 0.8025, 0.5541, 0.8025, 0.5541, 0.7979, 0.5541, 0.6847, 0.5647, 0.6847, 0.5635, 0.6847, 0.5635, 0.6847, 0.5647, 0.7979, 0.5561, 0.8025, 0.5561, 0.8025, 0.5561, 0.7979, 0.5561, 0.7979, 0.5609, 0.8025, 0.5609, 0.8025, 0.5609, 0.7979, 0.5609, 0.6893, 0.5635, 0.6893, 0.5647, 0.6893, 0.5647, 0.6893, 0.5635, 0.6847, 0.5622, 0.6847, 0.561, 0.6847, 0.561, 0.6847, 0.5622, 0.8025, 0.5598, 0.7979, 0.5598, 0.7979, 0.5598, 0.8025, 0.5598, 0.6893, 0.561, 0.6893, 0.5622, 0.6893, 0.5622, 0.6893, 0.561, 0.8025, 0.5573, 0.7979, 0.5573, 0.7979, 0.5573, 0.8025, 0.5573, 0.6897, 0.5626, 0.6897, 0.5603, 0.6897, 0.5603, 0.6897, 0.5626, 0.6897, 0.5671, 0.6897, 0.5654, 0.6897, 0.5651, 0.6897, 0.5668, 0.6897, 0.5654, 0.6897, 0.5629, 0.6897, 0.5626, 0.6897, 0.5651, 0.6897, 0.5629, 0.6897, 0.5604, 0.6897, 0.5603, 0.6897, 0.5626, 0.6897, 0.5604, 0.6897, 0.5586, 0.6897, 0.5587, 0.6897, 0.5603, 0.6897, 0.5586, 0.6897, 0.5582, 0.6897, 0.5585, 0.6897, 0.5587, 0.6897, 0.5582, 0.6897, 0.5576, 0.6897, 0.5579, 0.6897, 0.5585, 0.6897, 0.5576, 0.6897, 0.557, 0.6897, 0.5573, 0.6897, 0.5579, 0.6897, 0.557, 0.6897, 0.5564, 0.6897, 0.5567, 0.6897, 0.5573, 0.6897, 0.5564, 0.6897, 0.5558, 0.6897, 0.5561, 0.6897, 0.5567, 0.6897, 0.5558, 0.6897, 0.5552, 0.6897, 0.5555, 0.6897, 0.5561, 0.6897, 0.5552, 0.6897, 0.5546, 0.6897, 0.5548, 0.6897, 0.5555, 0.6897, 0.5546, 0.6897, 0.554, 0.6897, 0.5542, 0.6897, 0.5548, 0.6897, 0.554, 0.6897, 0.5536, 0.6897, 0.5539, 0.6897, 0.5542, 0.6897, 0.5536, 0.6897, 0.5519, 0.6897, 0.5524, 0.6897, 0.5539, 0.6897, 0.5519, 0.6897, 0.5494, 0.6897, 0.5506, 0.6897, 0.5524, 0.6897, 0.5494, 0.6897, 0.5468, 0.6897, 0.5503, 0.6897, 0.5506, 0.6897, 0.5468, 0.6897, 0.5721, 0.6897, 0.5691, 0.6897, 0.5503, 0.6897, 0.5721, 0.6897, 0.5717, 0.6897, 0.5694, 0.6897, 0.5691, 0.6897, 0.5717, 0.6897, 0.5711, 0.6897, 0.5694, 0.6897, 0.5694, 0.6897, 0.5711, 0.6897, 0.5705, 0.6897, 0.5691, 0.6897, 0.5694, 0.6897, 0.5705, 0.6897, 0.5699, 0.6897, 0.5687, 0.6897, 0.5691, 0.6897, 0.5699, 0.6897, 0.5693, 0.6897, 0.5683, 0.6897, 0.5687, 0.6897, 0.5693, 0.6897, 0.5688, 0.6897, 0.5679, 0.6897, 0.5683, 0.6897, 0.5688, 0.6897, 0.5682, 0.6897, 0.5674, 0.6897, 0.5679, 0.6897, 0.5682, 0.6897, 0.5676, 0.6897, 0.5669, 0.6897, 0.5674, 0.6897, 0.5676, 0.6897, 0.5671, 0.6897, 0.5668, 0.6897, 0.5669, 0.6897, 0.5668, 0.6897, 0.5651, 0.6897, 0.5626, 0.6897, 0.5603, 0.6897, 0.5587, 0.6897, 0.5585, 0.6897, 0.5579, 0.6897, 0.5573, 0.6897, 0.5567, 0.6897, 0.5561, 0.6897, 0.5555, 0.6897, 0.5548, 0.6897, 0.5542, 0.6897, 0.5539, 0.6897, 0.5524, 0.6897, 0.5506, 0.6897, 0.5503, 0.6897, 0.5691, 0.6897, 0.5694, 0.6897, 0.5694, 0.6897, 0.5691, 0.6897, 0.5687, 0.6897, 0.5683, 0.6897, 0.5679, 0.6897, 0.5674, 0.6897, 0.5669, 0.6897, 0.5691, 0.6897, 0.5694, 0.6897, 0.5694, 0.6897, 0.5691, 0.6897, 0.5555, 0.6897, 0.5548, 0.6897, 0.5548, 0.6897, 0.5555, 0.6897, 0.5603, 0.6897, 0.5587, 0.6897, 0.5587, 0.6897, 0.5603, 0.6897, 0.5694, 0.6897, 0.5694, 0.6897, 0.5694, 0.6897, 0.5694, 0.6897, 0.5548, 0.6897, 0.5542, 0.6897, 0.5542, 0.6897, 0.5548, 0.6897, 0.5587, 0.6897, 0.5585, 0.6897, 0.5585, 0.6897, 0.5587, 0.6897, 0.5694, 0.6897, 0.5691, 0.6897, 0.5691, 0.6897, 0.5694, 0.6897, 0.5542, 0.6897, 0.5539, 0.6897, 0.5539, 0.6897, 0.5542, 0.6897, 0.5585, 0.6897, 0.5579, 0.6897, 0.5579, 0.6897, 0.5585, 0.6897, 0.5691, 0.6897, 0.5687, 0.6897, 0.5687, 0.6897, 0.5691, 0.6897, 0.5539, 0.6897, 0.5524, 0.6897, 0.5524, 0.6897, 0.5539, 0.6897, 0.5579, 0.6897, 0.5573, 0.6897, 0.5573, 0.6897, 0.5579, 0.6897, 0.5687, 0.6897, 0.5683, 0.6897, 0.5683, 0.6897, 0.5687, 0.6897, 0.5668, 0.6897, 0.5651, 0.6897, 0.5651, 0.6897, 0.5668, 0.6897, 0.5524, 0.6897, 0.5506, 0.6897, 0.5506, 0.6897, 0.5524, 0.6897, 0.5573, 0.6897, 0.5567, 0.6897, 0.5567, 0.6897, 0.5573, 0.6897, 0.5683, 0.6897, 0.5679, 0.6897, 0.5679, 0.6897, 0.5683, 0.6897, 0.5669, 0.6897, 0.5668, 0.6897, 0.5668, 0.6897, 0.5669, 0.6897, 0.5506, 0.6897, 0.5503, 0.6897, 0.5503, 0.6897, 0.5506, 0.6897, 0.5567, 0.6897, 0.5561, 0.6897, 0.5561, 0.6897, 0.5567, 0.6897, 0.5679, 0.6897, 0.5674, 0.6897, 0.5674, 0.6897, 0.5679, 0.6897, 0.5651, 0.6897, 0.5626, 0.6897, 0.5626, 0.6897, 0.5651, 0.6897, 0.5503, 0.6897, 0.5691, 0.6897, 0.5691, 0.6897, 0.5503, 0.6897, 0.5561, 0.6897, 0.5555, 0.6897, 0.5555, 0.6897, 0.5561, 0.6897, 0.5674, 0.6897, 0.5669, 0.6897, 0.5669, 0.6897, 0.5674])
me_cube_001.materials.append(mat_material)
me_cube_001.update()
me_cube_002 = bpy.data.meshes.new('Cube.002')
me_cube_002.from_pydata([(-0.8943, -0.4307, 1.0), (-0.6797, -0.7803, 1.0), (-0.6797, 0.7803, 1.0), (-0.8943, 0.4307, 1.0), (0.6797, -0.7803, 1.0), (0.8943, -0.4307, 1.0), (0.8943, 0.4307, 1.0), (0.6797, 0.7803, 1.0), (-0.7431, -1.0, 0.6125), (-1.0, -0.5201, 0.6125), (-0.7431, 1.0, 0.6125), (-1.0, 0.5201, 0.6125), (1.0, 0.5201, 0.6125), (0.7431, 1.0, 0.6125), (0.7431, -1.0, 0.6125), (1.0, -0.5201, 0.6125), (-0.7431, -1.0, 1.0), (-1.0, -0.5201, 1.0), (-1.0, 0.5201, 1.0), (-0.7431, 1.0, 1.0), (0.7431, 1.0, 1.0), (1.0, 0.5201, 1.0), (1.0, -0.5201, 1.0), (0.7431, -1.0, 1.0), (-0.6797, -0.7803, 1.107), (-0.5399, -0.5305, 1.357), (-0.6445, -0.3602, 1.357), (-0.8943, -0.4307, 1.107), (-0.8943, 0.4307, 1.107), (-0.6445, 0.3602, 1.357), (-0.5399, 0.5305, 1.357), (-0.6797, 0.7803, 1.107), (0.6797, 0.7803, 1.107), (0.5399, 0.5305, 1.357), (0.6445, 0.3602, 1.357), (0.8943, 0.4307, 1.107), (0.8943, -0.4307, 1.107), (0.6445, -0.3602, 1.357), (0.5399, -0.5305, 1.357), (0.6797, -0.7803, 1.107), (0.0, -1.0, 1.0), (0.0, -0.7803, 1.0), (0.0, -0.5305, 1.357), (0.0, -0.7803, 1.107), (-0.5982, -1.0, 0.6125), (0.5982, -1.0, 0.6125), (0.0, -1.0, 0.9999), (-0.4273, -1.0, 0.6125), (-0.2564, -1.0, 0.6125), (-0.08546, -1.0, 0.6125), (0.08546, -1.0, 0.6125), (0.2564, -1.0, 0.6125), (0.4273, -1.0, 0.6125), (0.6189, 1.0, 1.0), (-0.6189, 1.0, 1.0), (0.4421, 1.0, 1.0), (0.2652, 1.0, 1.0), (0.08841, 1.0, 1.0), (-0.08841, 1.0, 1.0), (-0.2652, 1.0, 1.0), (-0.4421, 1.0, 1.0), (-0.6189, 1.0, 0.6125), (0.6189, 1.0, 0.6125), (-0.4421, 1.0, 0.6125), (-0.2652, 1.0, 0.6125), (-0.08841, 1.0, 0.6125), (0.08841, 1.0, 0.6125), (0.2652, 1.0, 0.6125), (0.4421, 1.0, 0.6125), (0.6189, 0.7803, 1.0), (-0.6189, 0.7803, 1.0), (0.4421, 0.7803, 1.0), (0.2652, 0.7803, 1.0), (0.08841, 0.7803, 1.0), (-0.08841, 0.7803, 1.0), (-0.2652, 0.7803, 1.0), (-0.4421, 0.7803, 1.0), (0.6189, 0.7803, 1.107), (-0.6189, 0.7803, 1.107), (0.4421, 0.7803, 1.107), (0.2652, 0.7803, 1.107), (0.08841, 0.7803, 1.107), (-0.08841, 0.7803, 1.107), (-0.2652, 0.7803, 1.107), (-0.4421, 0.7803, 1.107), (0.5399, 0.5305, 1.357), (-0.5399, 0.5305, 1.357), (0.3857, 0.5305, 1.357), (0.2314, 0.5305, 1.357), (0.07714, 0.5305, 1.357), (-0.07714, 0.5305, 1.357), (-0.2314, 0.5305, 1.357), (-0.3857, 0.5305, 1.357), (-1.0, 0.0, 1.0), (-1.0, 0.0, 0.6125), (-0.8943, 0.0, 1.0), (-0.6445, 0.0, 1.357), (-0.8943, 0.0, 1.107), (1.0, 0.0, 1.0), (1.0, 0.0, 0.6125), (0.8943, 0.0, 1.0), (0.8943, 0.0, 1.107), (0.6445, 0.0, 1.357), (0.4661, 0.3098, 1.357), (0.3879, 0.4373, 1.357), (0.5399, 0.3522, 1.357), (0.3857, 0.3522, 1.357), (0.2314, 0.3522, 1.357), (0.07714, 0.3522, 1.357), (-0.07714, 0.3522, 1.357), (-0.2314, 0.3522, 1.357), (-0.3857, 0.3522, 1.357), (-0.5399, 0.3522, 1.357), (-0.3879, 0.4373, 1.357), (-0.4661, 0.3098, 1.357), (-0.4661, 0.0, 1.357), (-0.4661, -0.3098, 1.357), (-0.4401, -0.3522, 1.357), (0.0, -0.3522, 1.357), (0.4401, -0.3522, 1.357), (0.4661, -0.3098, 1.357), (0.4661, 0.0, 1.357)], [], [(14, 23, 40, 46, 45), (99, 98, 22, 15), (6, 7, 32, 35), (94, 93, 18, 11), (69, 7, 20, 53), (8, 16, 17, 9), (23, 14, 15, 22), (21, 12, 13, 20), (19, 10, 11, 18), (10, 19, 54, 61), (1, 0, 17, 16), (3, 2, 19, 18), (7, 6, 21, 20), (5, 4, 23, 22), (95, 3, 18, 93), (41, 1, 16, 40), (100, 5, 22, 98), (70, 2, 31, 78), (41, 4, 39, 43), (95, 0, 27, 97), (7, 69, 77, 32), (4, 5, 36, 39), (2, 3, 28, 31), (100, 6, 35, 101), (25, 26, 27, 24), (29, 30, 31, 28), (33, 34, 35, 32), (37, 38, 39, 36), (96, 29, 28, 97), (42, 25, 24, 43), (101, 35, 34, 102), (32, 77, 85, 33), (0, 1, 24, 27), (38, 42, 43, 39), (1, 41, 43, 24), (4, 41, 40, 23), (44, 46, 40, 16, 8), (44, 47, 46), (47, 48, 46), (48, 49, 46), (49, 50, 46), (50, 51, 46), (51, 52, 46), (52, 45, 46), (103, 104, 105, 106, 107, 108, 109, 110, 111, 112, 113, 114, 115, 116, 117, 118, 119, 120, 121), (78, 31, 30, 86), (62, 53, 20, 13), (2, 70, 54, 19), (78, 86, 92, 84), (84, 92, 91, 83), (83, 91, 90, 82), (82, 90, 89, 81), (81, 89, 88, 80), (80, 88, 87, 79), (79, 87, 85, 77), (70, 78, 84, 76), (76, 84, 83, 75), (75, 83, 82, 74), (74, 82, 81, 73), (73, 81, 80, 72), (72, 80, 79, 71), (71, 79, 77, 69), (69, 53, 55, 71), (71, 55, 56, 72), (72, 56, 57, 73), (73, 57, 58, 74), (74, 58, 59, 75), (75, 59, 60, 76), (76, 60, 54, 70), (53, 62, 68, 55), (55, 68, 67, 56), (56, 67, 66, 57), (57, 66, 65, 58), (58, 65, 64, 59), (59, 64, 63, 60), (60, 63, 61, 54), (26, 96, 97, 27), (3, 95, 97, 28), (0, 95, 93, 17), (9, 17, 93, 94), (36, 101, 102, 37), (5, 100, 101, 36), (6, 100, 98, 21), (12, 21, 98, 99), (34, 33, 104, 103), (33, 85, 105, 104), (85, 87, 106, 105), (87, 88, 107, 106), (88, 89, 108, 107), (89, 90, 109, 108), (90, 91, 110, 109), (91, 92, 111, 110), (92, 86, 112, 111), (86, 30, 113, 112), (30, 29, 114, 113), (29, 96, 115, 114), (96, 26, 116, 115), (26, 25, 117, 116), (25, 42, 118, 117), (42, 38, 119, 118), (38, 37, 120, 119), (37, 102, 121, 120), (102, 34, 103, 121)])
_uv = me_cube_002.uv_layers.new(name='UVMap')
_uv.uv.foreach_set('vector', [0.6897, 0.5671, 0.6911, 0.5671, 0.6911, 0.5696, 0.6911, 0.5696, 0.6897, 0.5676, 0.6897, 0.5629, 0.6911, 0.5629, 0.6911, 0.5654, 0.6897, 0.5654, 0.6914, 0.5606, 0.6921, 0.5598, 0.6921, 0.5598, 0.6914, 0.5606, 0.6897, 0.5494, 0.6911, 0.5494, 0.6911, 0.5519, 0.6897, 0.5519, 0.6923, 0.5598, 0.6921, 0.5598, 0.6919, 0.5595, 0.6923, 0.5595, 0.6897, 0.546, 0.6911, 0.546, 0.6911, 0.5468, 0.6897, 0.5468, 0.6911, 0.5671, 0.6897, 0.5671, 0.6897, 0.5654, 0.6911, 0.5654, 0.6911, 0.5604, 0.6897, 0.5604, 0.6897, 0.5586, 0.6911, 0.5586, 0.6911, 0.5536, 0.6897, 0.5536, 0.6897, 0.5519, 0.6911, 0.5519, 0.6897, 0.5536, 0.6911, 0.5536, 0.6911, 0.554, 0.6897, 0.554, 0.6967, 0.566, 0.6975, 0.5651, 0.6978, 0.5654, 0.697, 0.5663, 0.6975, 0.5606, 0.6967, 0.5598, 0.697, 0.5595, 0.6978, 0.5604, 0.6921, 0.5598, 0.6914, 0.5606, 0.6911, 0.5604, 0.6919, 0.5595, 0.6914, 0.5651, 0.6921, 0.566, 0.6919, 0.5663, 0.6911, 0.5654, 0.6975, 0.5629, 0.6975, 0.5606, 0.6978, 0.5604, 0.6978, 0.5629, 0.6944, 0.566, 0.6967, 0.566, 0.697, 0.5663, 0.6944, 0.5663, 0.6914, 0.5629, 0.6914, 0.5651, 0.6911, 0.5654, 0.6911, 0.5629, 0.6965, 0.5598, 0.6967, 0.5598, 0.6967, 0.5598, 0.6965, 0.5598, 0.6944, 0.566, 0.6921, 0.566, 0.6921, 0.566, 0.6944, 0.566, 0.6975, 0.5629, 0.6975, 0.5651, 0.6975, 0.5651, 0.6975, 0.5629, 0.6921, 0.5598, 0.6923, 0.5598, 0.6923, 0.5598, 0.6921, 0.5598, 0.6921, 0.566, 0.6914, 0.5651, 0.6914, 0.5651, 0.6921, 0.566, 0.6967, 0.5598, 0.6975, 0.5606, 0.6975, 0.5606, 0.6967, 0.5598, 0.6914, 0.5629, 0.6914, 0.5606, 0.6914, 0.5606, 0.6914, 0.5629, 0.6963, 0.5651, 0.6966, 0.5645, 0.6975, 0.5651, 0.6967, 0.566, 0.6966, 0.5612, 0.6963, 0.5607, 0.6967, 0.5598, 0.6975, 0.5606, 0.6926, 0.5607, 0.6923, 0.5612, 0.6914, 0.5606, 0.6921, 0.5598, 0.6923, 0.5645, 0.6926, 0.5651, 0.6921, 0.566, 0.6914, 0.5651, 0.6966, 0.5629, 0.6966, 0.5612, 0.6975, 0.5606, 0.6975, 0.5629, 0.6944, 0.5651, 0.6963, 0.5651, 0.6967, 0.566, 0.6944, 0.566, 0.6914, 0.5629, 0.6914, 0.5606, 0.6923, 0.5612, 0.6923, 0.5629, 0.6921, 0.5598, 0.6923, 0.5598, 0.6926, 0.5607, 0.6926, 0.5607, 0.6975, 0.5651, 0.6967, 0.566, 0.6967, 0.566, 0.6975, 0.5651, 0.6926, 0.5651, 0.6944, 0.5651, 0.6944, 0.566, 0.6921, 0.566, 0.6967, 0.566, 0.6944, 0.566, 0.6944, 0.566, 0.6967, 0.566, 0.6921, 0.566, 0.6944, 0.566, 0.6944, 0.5663, 0.6919, 0.5663, 0.6897, 0.5717, 0.6911, 0.5696, 0.6911, 0.5696, 0.6911, 0.5721, 0.6897, 0.5721, 0.6897, 0.5717, 0.6897, 0.5711, 0.6911, 0.5696, 0.6897, 0.5711, 0.6897, 0.5705, 0.6911, 0.5696, 0.6897, 0.5705, 0.6897, 0.5699, 0.6911, 0.5696, 0.6897, 0.5699, 0.6897, 0.5693, 0.6911, 0.5696, 0.6897, 0.5693, 0.6897, 0.5688, 0.6911, 0.5696, 0.6897, 0.5688, 0.6897, 0.5682, 0.6911, 0.5696, 0.6897, 0.5682, 0.6897, 0.5676, 0.6911, 0.5696, 0.9045, 0.6747, 0.9048, 0.6742, 0.9042, 0.6745, 0.9048, 0.6746, 0.9053, 0.6746, 0.9058, 0.6746, 0.9063, 0.6746, 0.9068, 0.6746, 0.9074, 0.6746, 0.9079, 0.6745, 0.9074, 0.6742, 0.9076, 0.6747, 0.9076, 0.6761, 0.9076, 0.6774, 0.9076, 0.6776, 0.9061, 0.6775, 0.9046, 0.6776, 0.9045, 0.6774, 0.9045, 0.6761, 0.6965, 0.5598, 0.6967, 0.5598, 0.6963, 0.5607, 0.6963, 0.5607, 0.6897, 0.5582, 0.6911, 0.5582, 0.6911, 0.5586, 0.6897, 0.5586, 0.6967, 0.5598, 0.6965, 0.5598, 0.6965, 0.5595, 0.697, 0.5595, 0.6965, 0.5598, 0.6963, 0.5607, 0.6957, 0.5607, 0.6959, 0.5598, 0.6959, 0.5598, 0.6957, 0.5607, 0.6952, 0.5607, 0.6953, 0.5598, 0.6953, 0.5598, 0.6952, 0.5607, 0.6947, 0.5607, 0.6947, 0.5598, 0.6947, 0.5598, 0.6947, 0.5607, 0.6942, 0.5607, 0.6941, 0.5598, 0.6941, 0.5598, 0.6942, 0.5607, 0.6937, 0.5607, 0.6935, 0.5598, 0.6935, 0.5598, 0.6937, 0.5607, 0.6931, 0.5607, 0.6929, 0.5598, 0.6929, 0.5598, 0.6931, 0.5607, 0.6926, 0.5607, 0.6923, 0.5598, 0.6965, 0.5598, 0.6965, 0.5598, 0.6959, 0.5598, 0.6959, 0.5598, 0.6959, 0.5598, 0.6959, 0.5598, 0.6953, 0.5598, 0.6953, 0.5598, 0.6953, 0.5598, 0.6953, 0.5598, 0.6947, 0.5598, 0.6947, 0.5598, 0.6947, 0.5598, 0.6947, 0.5598, 0.6941, 0.5598, 0.6941, 0.5598, 0.6941, 0.5598, 0.6941, 0.5598, 0.6935, 0.5598, 0.6935, 0.5598, 0.6935, 0.5598, 0.6935, 0.5598, 0.6929, 0.5598, 0.6929, 0.5598, 0.6929, 0.5598, 0.6929, 0.5598, 0.6923, 0.5598, 0.6923, 0.5598, 0.6923, 0.5598, 0.6923, 0.5595, 0.6929, 0.5595, 0.6929, 0.5598, 0.6929, 0.5598, 0.6929, 0.5595, 0.6935, 0.5595, 0.6935, 0.5598, 0.6935, 0.5598, 0.6935, 0.5595, 0.6941, 0.5595, 0.6941, 0.5598, 0.6941, 0.5598, 0.6941, 0.5595, 0.6947, 0.5595, 0.6947, 0.5598, 0.6947, 0.5598, 0.6947, 0.5595, 0.6953, 0.5595, 0.6953, 0.5598, 0.6953, 0.5598, 0.6953, 0.5595, 0.6959, 0.5595, 0.6959, 0.5598, 0.6959, 0.5598, 0.6959, 0.5595, 0.6965, 0.5595, 0.6965, 0.5598, 0.6911, 0.5582, 0.6897, 0.5582, 0.6897, 0.5576, 0.6911, 0.5576, 0.6911, 0.5576, 0.6897, 0.5576, 0.6897, 0.557, 0.6911, 0.557, 0.6911, 0.557, 0.6897, 0.557, 0.6897, 0.5564, 0.6911, 0.5564, 0.6911, 0.5564, 0.6897, 0.5564, 0.6897, 0.5558, 0.6911, 0.5558, 0.6911, 0.5558, 0.6897, 0.5558, 0.6897, 0.5552, 0.6911, 0.5552, 0.6911, 0.5552, 0.6897, 0.5552, 0.6897, 0.5546, 0.6911, 0.5546, 0.6911, 0.5546, 0.6897, 0.5546, 0.6897, 0.554, 0.6911, 0.554, 0.6966, 0.5645, 0.6966, 0.5629, 0.6975, 0.5629, 0.6975, 0.5651, 0.6975, 0.5606, 0.6975, 0.5629, 0.6975, 0.5629, 0.6975, 0.5606, 0.6975, 0.5651, 0.6975, 0.5629, 0.6978, 0.5629, 0.6978, 0.5654, 0.6897, 0.5468, 0.6911, 0.5468, 0.6911, 0.5494, 0.6897, 0.5494, 0.6914, 0.5651, 0.6914, 0.5629, 0.6923, 0.5629, 0.6923, 0.5645, 0.6914, 0.5651, 0.6914, 0.5629, 0.6914, 0.5629, 0.6914, 0.5651, 0.6914, 0.5606, 0.6914, 0.5629, 0.6911, 0.5629, 0.6911, 0.5604, 0.6897, 0.5604, 0.6911, 0.5604, 0.6911, 0.5629, 0.6897, 0.5629, 0.6923, 0.5612, 0.6926, 0.5607, 0.6931, 0.561, 0.6929, 0.5615, 0.6926, 0.5607, 0.6926, 0.5607, 0.6926, 0.5613, 0.6931, 0.561, 0.6926, 0.5607, 0.6931, 0.5607, 0.6931, 0.5614, 0.6926, 0.5613, 0.6931, 0.5607, 0.6937, 0.5607, 0.6937, 0.5614, 0.6931, 0.5614, 0.6937, 0.5607, 0.6942, 0.5607, 0.6942, 0.5614, 0.6937, 0.5614, 0.6942, 0.5607, 0.6947, 0.5607, 0.6947, 0.5614, 0.6942, 0.5614, 0.6947, 0.5607, 0.6952, 0.5607, 0.6952, 0.5614, 0.6947, 0.5614, 0.6952, 0.5607, 0.6957, 0.5607, 0.6957, 0.5614, 0.6952, 0.5614, 0.6957, 0.5607, 0.6963, 0.5607, 0.6963, 0.5613, 0.6957, 0.5614, 0.6963, 0.5607, 0.6963, 0.5607, 0.6958, 0.561, 0.6963, 0.5613, 0.6963, 0.5607, 0.6966, 0.5612, 0.696, 0.5615, 0.6958, 0.561, 0.6966, 0.5612, 0.6966, 0.5629, 0.696, 0.5629, 0.696, 0.5615, 0.6966, 0.5629, 0.6966, 0.5645, 0.696, 0.5642, 0.696, 0.5629, 0.6966, 0.5645, 0.6963, 0.5651, 0.6959, 0.5644, 0.696, 0.5642, 0.6963, 0.5651, 0.6944, 0.5651, 0.6944, 0.5644, 0.6959, 0.5644, 0.6944, 0.5651, 0.6926, 0.5651, 0.693, 0.5644, 0.6944, 0.5644, 0.6926, 0.5651, 0.6923, 0.5645, 0.6929, 0.5642, 0.693, 0.5644, 0.6923, 0.5645, 0.6923, 0.5629, 0.6929, 0.5629, 0.6929, 0.5642, 0.6923, 0.5629, 0.6923, 0.5612, 0.6929, 0.5615, 0.6929, 0.5629])
me_cube_002.materials.append(mat_material)
me_cube_002.update()

# ---- objects
ob_top_col = bpy.data.objects.new('Top-col', me_cube_001)
ob_bottom_col = bpy.data.objects.new('Bottom-col', me_cube_002)

# ---- transforms, parenting, visibility, modifiers, constraints
ob_top_col.location = (0.0, 0.0, 0.0)
ob_top_col.scale = (2.0, 1.0, 0.54)
ob_bottom_col.location = (-0.7586, 0.0, 0.0)
ob_bottom_col.rotation_euler = (0.0, -0.0, -0.6981)
ob_bottom_col.scale = (2.0, 1.0, 0.54)

# ---- collection membership
col_collection.objects.link(ob_top_col)
col_collection.objects.link(ob_bottom_col)

# ---- scene / render settings (as saved in the file)
scene.frame_start = 1; scene.frame_end = 250; scene.frame_set(1)
scene.render.engine = 'BLENDER_EEVEE_NEXT'
scene.view_settings.view_transform = 'Filmic'
bpy.context.view_layer.update()

# ---- added for rendering (the .blend has no active camera and no usable light): camera, sun
cam_auto = bpy.data.cameras.new('AutoCamera')
cam_auto.lens = 50.0
cam_auto.sensor_width = 36.0
cam_auto.clip_end = 1000.0
ob_auto_camera = bpy.data.objects.new('AutoCamera', cam_auto)
scene.collection.objects.link(ob_auto_camera)
ob_auto_camera.location = (5.58597, -7.26325, 4.93863)
ob_auto_camera.rotation_euler = (1.09748, -7.21219e-08, 0.694738)
scene.camera = ob_auto_camera
light_auto_sun = bpy.data.lights.new('AutoSun', 'SUN')
light_auto_sun.energy = 3.0
light_auto_sun.angle = 0.0523599
ob_auto_sun = bpy.data.objects.new('AutoSun', light_auto_sun)
scene.collection.objects.link(ob_auto_sun)
ob_auto_sun.rotation_euler = (0.872665, 0.174533, 0.523599)
bpy.context.view_layer.update()
